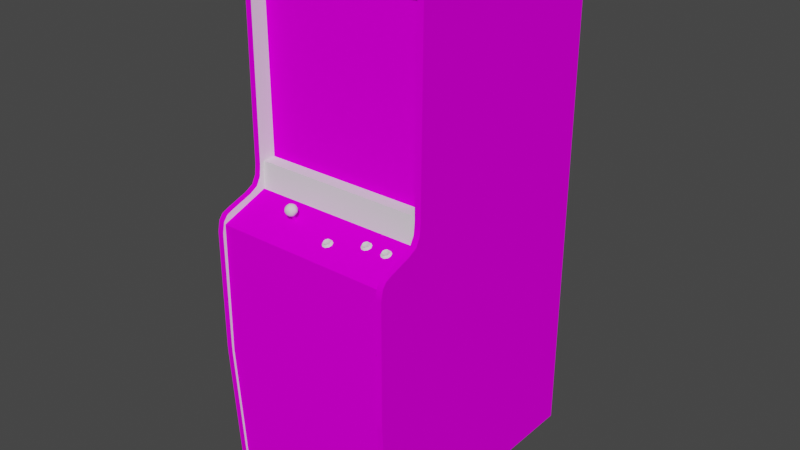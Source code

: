 # Source: sisv.blend  (saved by Blender 2.93.20; exported with 4.5.12 LTS)
import bpy
from mathutils import Matrix  # noqa: F401  (used for matrix-valued properties, if any)

bpy.ops.wm.read_factory_settings(use_empty=True)
scene = bpy.context.scene
scene.name = 'Scene'

# ---- images (referenced by path relative to the original .blend; pixels are not part of the script)
import os
ASSET_DIR = os.environ.get("B2B_ASSET_DIR", "")  # directory of the original .blend (textures are referenced by path, not embedded)
HERE = os.path.dirname(os.path.abspath(__file__))  # packed textures are extracted next to this script under _unpacked/

def load_image(name, relpath, width, height, colorspace="sRGB"):
    """Load a texture the original file referenced (path relative to the .blend, or extracted next to this script)."""
    p = next((c for c in (os.path.join(HERE, relpath), os.path.join(ASSET_DIR, relpath)) if relpath and os.path.exists(c)), "")
    if p:
        img = bpy.data.images.load(p, check_existing=True)
        img.name = name
    else:  # same state as the original file: an image datablock whose file is absent (Cycles renders it pink)
        img = bpy.data.images.new(name, width, height)
        img.source = "FILE"
        img.filepath = "//" + (relpath or name)
    img.colorspace_settings.name = colorspace
    return img
img_sisvscreenmap_tiff = load_image('sisvscreenmap.TIFF', 'sisvscreenmap.TIFF', 1024, 1024, 'sRGB')
img_sisvbezelmap_tiff = load_image('sisvbezelmap.TIFF', 'sisvbezelmap.TIFF', 1024, 1024, 'sRGB')
img_sisvsidemap_tiff = load_image('sisvsidemap.TIFF', 'sisvsidemap.TIFF', 1024, 1024, 'sRGB')
img_sisvcpocoinmap_tiff = load_image('sisvcpocoinmap.TIFF', 'sisvcpocoinmap.TIFF', 1024, 1024, 'sRGB')

# ---- materials (node trees are filled in below, after node groups)
mat_01sisvfakemarquee = bpy.data.materials.new('01sisvfakemarquee')
mat_01sisvfakemarquee.use_transparent_shadow = False
mat_01sisvfakemarquee.roughness = 0.8807
mat_01sisvfakemarquee.specular_intensity = 0.0
mat_02sisvscreen = bpy.data.materials.new('02sisvscreen')
mat_02sisvscreen.use_transparent_shadow = False
mat_02sisvscreen.roughness = 0.8807
mat_02sisvscreen.specular_intensity = 0.0
mat_sisvbezel = bpy.data.materials.new('sisvbezel')
mat_sisvbezel.use_transparent_shadow = False
mat_sisvbezel.roughness = 0.8807
mat_sisvbezel.specular_intensity = 0.0
mat_sisvblack = bpy.data.materials.new('sisvblack')
mat_sisvblack.use_transparent_shadow = False
mat_sisvblack.roughness = 0.8807
mat_sisvblack.specular_intensity = 0.0
mat_sisvshinyblack = bpy.data.materials.new('sisvshinyblack')
mat_sisvshinyblack.use_transparent_shadow = False
mat_sisvshinyblack.roughness = 0.7934
mat_sisvshinyblack.specular_intensity = 0.6118
mat_sisvside = bpy.data.materials.new('sisvside')
mat_sisvside.use_transparent_shadow = False
mat_sisvside.roughness = 0.8807
mat_sisvside.specular_intensity = 0.0
mat_sisvcpocoin = bpy.data.materials.new('sisvcpocoin')
mat_sisvcpocoin.use_transparent_shadow = False
mat_sisvcpocoin.roughness = 0.8807
mat_sisvcpocoin.specular_intensity = 0.0
mat_sisvshinyred = bpy.data.materials.new('sisvshinyred')
mat_sisvshinyred.use_transparent_shadow = False
mat_sisvshinyred.roughness = 0.7934
mat_sisvshinyred.specular_intensity = 0.5765
mat_sisvshinywhite = bpy.data.materials.new('sisvshinywhite')
mat_sisvshinywhite.use_transparent_shadow = False
mat_sisvshinywhite.roughness = 0.7934
mat_sisvshinywhite.specular_intensity = 0.6039

# ---- node groups
ng_auto_smooth = bpy.data.node_groups.new('Auto Smooth', 'GeometryNodeTree')
_s = ng_auto_smooth.interface.new_socket(name='Geometry', in_out='OUTPUT', socket_type='NodeSocketGeometry')
_s = ng_auto_smooth.interface.new_socket(name='Geometry', in_out='INPUT', socket_type='NodeSocketGeometry')
_s = ng_auto_smooth.interface.new_socket(name='Angle', in_out='INPUT', socket_type='NodeSocketFloat')
_s.subtype = 'ANGLE'
_s.min_value = 0.0
_s.max_value = 3.142
ng_auto_smooth.is_modifier = True
_N = ng_auto_smooth.nodes; _L = ng_auto_smooth.links
n0 = _N.new('NodeGroupOutput'); n0.name = 'Group Output'; n0.location = (480, -100)
n1 = _N.new('NodeGroupInput'); n1.name = 'Group Input'; n1.location = (-420, -300)
n2 = _N.new('NodeGroupInput'); n2.name = 'Group Input.001'; n2.location = (-60, -100)
n3 = _N.new('GeometryNodeSetShadeSmooth'); n3.name = 'Set Shade Smooth'; n3.location = (120, -100)
n3.domain = 'EDGE'
n4 = _N.new('GeometryNodeSetShadeSmooth'); n4.name = 'Set Shade Smooth.001'; n4.location = (300, -100)
n5 = _N.new('GeometryNodeInputMeshEdgeAngle'); n5.name = 'Edge Angle'; n5.location = (-420, -220)
n6 = _N.new('GeometryNodeInputEdgeSmooth'); n6.name = 'Is Edge Smooth'; n6.location = (-60, -160)
n7 = _N.new('GeometryNodeInputShadeSmooth'); n7.name = 'Is Face Smooth'; n7.location = (-240, -340)
n8 = _N.new('FunctionNodeBooleanMath'); n8.name = 'Boolean Math'; n8.location = (-60, -220)
n9 = _N.new('FunctionNodeCompare'); n9.name = 'Compare'; n9.location = (-240, -180)
n9.operation = 'LESS_EQUAL'
_L.new(n5.outputs[0], n9.inputs[0])
_L.new(n4.outputs[0], n0.inputs[0])
_L.new(n1.outputs[1], n9.inputs[1])
_L.new(n9.outputs[0], n8.inputs[0])
_L.new(n7.outputs[0], n8.inputs[1])
_L.new(n2.outputs[0], n3.inputs[0])
_L.new(n6.outputs[0], n3.inputs[1])
_L.new(n3.outputs[0], n4.inputs[0])
_L.new(n8.outputs[0], n3.inputs[2])
n0.is_active_output = True

# ---- material node trees
mat_01sisvfakemarquee.use_nodes = True; mat_01sisvfakemarquee.node_tree.nodes.clear()
_N = mat_01sisvfakemarquee.node_tree.nodes; _L = mat_01sisvfakemarquee.node_tree.links
n0 = _N.new('ShaderNodeBsdfPrincipled'); n0.name = 'Principled BSDF'; n0.location = (10, 300)
n0.distribution = 'GGX'
n0.subsurface_method = 'BURLEY'
n0.inputs[2].default_value = 0.8807
n0.inputs[3].default_value = 1.45
n0.inputs[13].default_value = 0.0
n0.inputs[27].default_value = (0.0, 0.0, 0.0, 1.0)
n0.inputs[28].default_value = 1.0
n1 = _N.new('ShaderNodeOutputMaterial'); n1.name = 'Material Output'; n1.location = (300, 300)
_L.new(n0.outputs[0], n1.inputs[0])
n1.is_active_output = True
mat_02sisvscreen.use_nodes = True; mat_02sisvscreen.node_tree.nodes.clear()
_N = mat_02sisvscreen.node_tree.nodes; _L = mat_02sisvscreen.node_tree.links
n0 = _N.new('ShaderNodeBsdfPrincipled'); n0.name = 'Principled BSDF'; n0.location = (10, 300)
n0.distribution = 'GGX'
n0.subsurface_method = 'BURLEY'
n0.inputs[2].default_value = 0.8807
n0.inputs[3].default_value = 1.45
n0.inputs[13].default_value = 0.0
n0.inputs[27].default_value = (0.0, 0.0, 0.0, 1.0)
n0.inputs[28].default_value = 1.0
n1 = _N.new('ShaderNodeOutputMaterial'); n1.name = 'Material Output'; n1.location = (300, 300)
n2 = _N.new('ShaderNodeTexImage'); n2.name = 'Image Texture'; n2.location = (-300, 600)
n2.image = img_sisvscreenmap_tiff
_L.new(n0.outputs[0], n1.inputs[0])
_L.new(n2.outputs[0], n0.inputs[0])
n1.is_active_output = True
mat_sisvbezel.use_nodes = True; mat_sisvbezel.node_tree.nodes.clear()
_N = mat_sisvbezel.node_tree.nodes; _L = mat_sisvbezel.node_tree.links
n0 = _N.new('ShaderNodeBsdfPrincipled'); n0.name = 'Principled BSDF'; n0.location = (10, 300)
n0.distribution = 'GGX'
n0.subsurface_method = 'BURLEY'
n0.inputs[2].default_value = 0.8807
n0.inputs[3].default_value = 1.45
n0.inputs[13].default_value = 0.0
n0.inputs[27].default_value = (0.0, 0.0, 0.0, 1.0)
n0.inputs[28].default_value = 1.0
n1 = _N.new('ShaderNodeOutputMaterial'); n1.name = 'Material Output'; n1.location = (300, 300)
n2 = _N.new('ShaderNodeTexImage'); n2.name = 'Image Texture'; n2.location = (-300, 600)
n2.image = img_sisvbezelmap_tiff
_L.new(n0.outputs[0], n1.inputs[0])
_L.new(n2.outputs[0], n0.inputs[0])
n1.is_active_output = True
mat_sisvblack.use_nodes = True; mat_sisvblack.node_tree.nodes.clear()
_N = mat_sisvblack.node_tree.nodes; _L = mat_sisvblack.node_tree.links
n0 = _N.new('ShaderNodeBsdfPrincipled'); n0.name = 'Principled BSDF'; n0.location = (10, 300)
n0.distribution = 'GGX'
n0.subsurface_method = 'BURLEY'
n0.inputs[2].default_value = 0.8807
n0.inputs[3].default_value = 1.45
n0.inputs[13].default_value = 0.0
n0.inputs[27].default_value = (0.0, 0.0, 0.0, 1.0)
n0.inputs[28].default_value = 1.0
n1 = _N.new('ShaderNodeOutputMaterial'); n1.name = 'Material Output'; n1.location = (300, 300)
_L.new(n0.outputs[0], n1.inputs[0])
n1.is_active_output = True
mat_sisvshinyblack.use_nodes = True; mat_sisvshinyblack.node_tree.nodes.clear()
_N = mat_sisvshinyblack.node_tree.nodes; _L = mat_sisvshinyblack.node_tree.links
n0 = _N.new('ShaderNodeBsdfPrincipled'); n0.name = 'Principled BSDF'; n0.location = (10, 300)
n0.distribution = 'GGX'
n0.subsurface_method = 'BURLEY'
n0.inputs[2].default_value = 0.7934
n0.inputs[3].default_value = 1.45
n0.inputs[13].default_value = 0.6118
n0.inputs[27].default_value = (0.0, 0.0, 0.0, 1.0)
n0.inputs[28].default_value = 1.0
n1 = _N.new('ShaderNodeOutputMaterial'); n1.name = 'Material Output'; n1.location = (300, 300)
_L.new(n0.outputs[0], n1.inputs[0])
n1.is_active_output = True
mat_sisvside.use_nodes = True; mat_sisvside.node_tree.nodes.clear()
_N = mat_sisvside.node_tree.nodes; _L = mat_sisvside.node_tree.links
n0 = _N.new('ShaderNodeBsdfPrincipled'); n0.name = 'Principled BSDF'; n0.location = (10, 300)
n0.distribution = 'GGX'
n0.subsurface_method = 'BURLEY'
n0.inputs[2].default_value = 0.8807
n0.inputs[3].default_value = 1.45
n0.inputs[13].default_value = 0.0
n0.inputs[27].default_value = (0.0, 0.0, 0.0, 1.0)
n0.inputs[28].default_value = 1.0
n1 = _N.new('ShaderNodeOutputMaterial'); n1.name = 'Material Output'; n1.location = (300, 300)
n2 = _N.new('ShaderNodeTexImage'); n2.name = 'Image Texture'; n2.location = (-300, 600)
n2.image = img_sisvsidemap_tiff
_L.new(n0.outputs[0], n1.inputs[0])
_L.new(n2.outputs[0], n0.inputs[0])
n1.is_active_output = True
mat_sisvcpocoin.use_nodes = True; mat_sisvcpocoin.node_tree.nodes.clear()
_N = mat_sisvcpocoin.node_tree.nodes; _L = mat_sisvcpocoin.node_tree.links
n0 = _N.new('ShaderNodeBsdfPrincipled'); n0.name = 'Principled BSDF'; n0.location = (10, 300)
n0.distribution = 'GGX'
n0.subsurface_method = 'BURLEY'
n0.inputs[2].default_value = 0.8807
n0.inputs[3].default_value = 1.45
n0.inputs[13].default_value = 0.0
n0.inputs[27].default_value = (0.0, 0.0, 0.0, 1.0)
n0.inputs[28].default_value = 1.0
n1 = _N.new('ShaderNodeOutputMaterial'); n1.name = 'Material Output'; n1.location = (300, 300)
n2 = _N.new('ShaderNodeTexImage'); n2.name = 'Image Texture'; n2.location = (-300, 600)
n2.image = img_sisvcpocoinmap_tiff
_L.new(n0.outputs[0], n1.inputs[0])
_L.new(n2.outputs[0], n0.inputs[0])
n1.is_active_output = True
mat_sisvshinyred.use_nodes = True; mat_sisvshinyred.node_tree.nodes.clear()
_N = mat_sisvshinyred.node_tree.nodes; _L = mat_sisvshinyred.node_tree.links
n0 = _N.new('ShaderNodeBsdfPrincipled'); n0.name = 'Principled BSDF'; n0.location = (10, 300)
n0.distribution = 'GGX'
n0.subsurface_method = 'BURLEY'
n0.inputs[2].default_value = 0.7934
n0.inputs[3].default_value = 1.45
n0.inputs[13].default_value = 0.5765
n0.inputs[27].default_value = (0.0, 0.0, 0.0, 1.0)
n0.inputs[28].default_value = 1.0
n1 = _N.new('ShaderNodeOutputMaterial'); n1.name = 'Material Output'; n1.location = (300, 300)
_L.new(n0.outputs[0], n1.inputs[0])
n1.is_active_output = True
mat_sisvshinywhite.use_nodes = True; mat_sisvshinywhite.node_tree.nodes.clear()
_N = mat_sisvshinywhite.node_tree.nodes; _L = mat_sisvshinywhite.node_tree.links
n0 = _N.new('ShaderNodeBsdfPrincipled'); n0.name = 'Principled BSDF'; n0.location = (10, 300)
n0.distribution = 'GGX'
n0.subsurface_method = 'BURLEY'
n0.inputs[2].default_value = 0.7934
n0.inputs[3].default_value = 1.45
n0.inputs[13].default_value = 0.6039
n0.inputs[27].default_value = (0.0, 0.0, 0.0, 1.0)
n0.inputs[28].default_value = 1.0
n1 = _N.new('ShaderNodeOutputMaterial'); n1.name = 'Material Output'; n1.location = (300, 300)
_L.new(n0.outputs[0], n1.inputs[0])
n1.is_active_output = True

# ---- world
world_world = bpy.data.worlds.new('World'); scene.world = world_world
world_world.use_nodes = True; world_world.node_tree.nodes.clear()
_N = world_world.node_tree.nodes; _L = world_world.node_tree.links
n0 = _N.new('ShaderNodeOutputWorld'); n0.name = 'World Output'; n0.location = (300, 300)
n1 = _N.new('ShaderNodeBackground'); n1.name = 'Background'; n1.location = (10, 300)
n1.inputs[0].default_value = (0.05088, 0.05088, 0.05088, 1.0)
_L.new(n1.outputs[0], n0.inputs[0])
n0.is_active_output = True
world_world.color = (0.05088, 0.05088, 0.05088)
world_world.use_sun_shadow = False
world_world.sun_shadow_jitter_overblur = 0.0

# ---- meshes
me_sisv = bpy.data.meshes.new('sisv')
me_sisv.from_pydata([(0.09397, -0.7187, -0.2598), (0.09397, -0.7187, -0.09964), (0.09397, -0.607, -0.09964), (0.1063, 0.5885, -0.1041), (-0.1887, 0.5885, -0.1041), (-0.1887, 0.2469, -0.007792), (0.1063, 0.2469, -0.007792), (-0.3272, 0.1879, 0.008636), (0.2441, 0.1879, 0.008636), (0.2441, 0.792, 0.008636), (-0.3272, 0.792, 0.008636), (-0.3313, 0.1901, -0.05596), (-0.3264, 0.8286, 0.05904), (0.2437, -0.8367, -0.6593), (0.2437, 0.8233, 0.06128), (0.2437, 0.1472, 0.06987), (0.2437, 0.8286, -0.6593), (-0.3313, -0.8314, -0.6496), (0.2441, -0.8314, -0.6496), (0.2441, -0.8314, 0.1893), (0.2441, 0.8203, -0.6522), (-0.3313, 0.8203, -0.6522), (-0.2917, -0.896, 0.1419), (0.2441, 0.8203, 0.05195), (0.2437, -0.3591, 0.2241), (0.2437, 0.02358, 0.2229), (-0.3313, 0.7879, -0.1512), (0.2441, 0.7879, -0.1512), (0.2441, 0.1901, 0.05083), (0.2441, 0.1901, -0.05596), (0.209, -0.896, 0.1419), (-0.2917, -0.8165, 0.1419), (-0.2917, -0.896, -0.4566), (0.209, -0.896, -0.4566), (0.209, -0.8165, -0.4566), (0.209, -0.8165, 0.1419), (0.2441, 0.1039, 0.05605), (-0.2917, -0.8165, -0.4566), (-0.3313, 0.1901, 0.05083), (0.2437, -0.3834, 0.2233), (-0.3264, 0.1065, 0.1109), (-0.3313, 0.7879, 0.05195), (0.2441, 0.7879, 0.05195), (0.2437, 0.05719, 0.2159), (-0.3264, 0.05719, 0.2159), (-0.3264, 0.08295, 0.1819), (0.2437, 0.07399, 0.2028), (-0.3264, 0.8286, -0.6593), (-0.3264, -0.8367, -0.6593), (-0.3462, -0.8367, -0.6593), (0.2635, -0.8367, -0.6593), (0.2635, 0.1815, 0.06613), (0.2635, 0.02358, 0.2229), (0.2635, -0.3834, 0.2233), (-0.3462, 0.8286, -0.6593), (0.2635, 0.1222, 0.08294), (0.2635, -0.8367, 0.1957), (0.2635, 0.07399, 0.2028), (-0.3462, 0.05719, 0.2159), (0.2635, 0.05719, 0.2159), (0.2635, 0.8233, 0.06128), (0.2635, -0.3591, 0.2241), (-0.1457, 0.1046, 0.1169), (-0.1427, 0.1039, 0.118), (-0.1427, 0.07697, 0.1102), (-0.1427, 0.07473, 0.1162), (-0.1413, 0.07585, 0.1132), (-0.1413, 0.1027, 0.121), (0.2355, 0.8293, -0.2307), (0.2657, 0.8364, -0.2199), (0.2657, 0.8364, -0.3539), (-0.3488, 0.8364, -0.3539), (-0.3488, 0.8364, -0.2199), (-0.3186, 0.8293, -0.2307), (-0.3186, 0.8293, -0.3416), (0.2355, 0.8293, -0.3416), (-0.1427, 0.1016, 0.124), (-0.1457, 0.07436, 0.1173), (-0.1457, 0.1012, 0.1251), (-0.1487, 0.07473, 0.1162), (-0.1487, 0.1016, 0.124), (-0.1502, 0.07585, 0.1132), (-0.1502, 0.1027, 0.121), (-0.1487, 0.07697, 0.1102), (-0.1487, 0.1039, 0.118), (-0.1457, 0.07772, 0.1091), (-0.3313, -0.3718, 0.217), (0.2441, -0.3718, 0.217), (-0.3313, -0.8314, 0.1893), (-0.3313, 0.05009, 0.2069), (0.2441, 0.05009, 0.2069), (-0.3313, 0.1039, 0.05605), (-0.3462, 0.8233, 0.06128), (-0.3462, 0.1815, 0.06613), (-0.3264, 0.1815, 0.06613), (-0.3462, 0.1065, 0.1109), (0.2437, 0.1815, 0.06613), (0.2635, 0.08295, 0.1819), (0.2635, 0.1065, 0.1109), (0.2437, 0.1065, 0.1109), (0.2437, 0.08295, 0.1819), (-0.3264, -0.3591, 0.2241), (-0.3264, 0.02358, 0.2229), (-0.3462, 0.02358, 0.2229), (-0.3462, 0.08295, 0.1819), (0.2437, 0.8286, 0.05904), (0.2635, 0.8286, 0.05904), (-0.3264, 0.8233, 0.06128), (-0.3462, 0.8286, 0.05904), (-0.3462, -0.3591, 0.2241), (-0.3264, -0.8367, 0.1957), (-0.3264, -0.3834, 0.2233), (-0.3462, -0.3834, 0.2233), (0.2657, 0.8091, -0.3367), (-0.3488, 0.8091, -0.3367), (-0.3313, 0.8203, 0.05195), (-0.3313, 0.8006, 0.05195), (-0.3313, 0.04748, 0.2125), (0.2635, 0.1472, 0.06987), (-0.3264, 0.1222, 0.08294), (-0.3264, 0.1472, 0.06987), (-0.3462, 0.1472, 0.06987), (0.2355, 0.814, -0.2333), (0.2657, 0.8091, -0.2333), (-0.3488, 0.8091, -0.2333), (-0.3186, 0.814, -0.2333), (-0.3264, 0.07399, 0.2028), (-0.3462, 0.07399, 0.2028), (-0.3462, 0.1222, 0.08294), (0.2437, 0.1222, 0.08294), (0.2441, 0.8006, 0.05195), (-0.3186, 0.814, -0.3367), (0.2355, 0.814, -0.3367), (0.2635, 0.8286, -0.6593), (-0.3462, -0.8367, 0.1957), (0.2437, -0.8367, 0.1957), (0.2441, 0.04748, 0.2125), (0.1104, 0.09228, 0.09936), (0.1825, 0.08855, 0.1091), (0.1914, 0.09452, 0.1046), (0.1858, 0.09602, 0.1009), (0.1783, 0.08407, 0.1214), (0.1869, 0.08407, 0.1214), (0.1783, 0.09266, 0.09675), (0.1795, 0.09228, 0.09936), (0.1138, 0.08855, 0.1091), (0.1223, 0.09452, 0.1046), (0.1171, 0.09602, 0.1009), (0.1096, 0.08407, 0.1214), (0.1179, 0.08407, 0.1214), (0.1096, 0.09266, 0.09675), (0.1223, 0.09079, 0.1031), (0.1795, 0.08892, 0.1203), (0.1739, 0.09042, 0.1165), (0.1739, 0.08668, 0.115), (0.1914, 0.08668, 0.115), (0.1937, 0.08556, 0.1165), (0.1795, 0.08519, 0.1188), (0.1716, 0.08556, 0.1165), (0.1686, 0.08818, 0.1091), (0.1959, 0.08855, 0.09899), (0.1933, 0.08855, 0.1091), (0.1716, 0.09116, 0.1012), (0.1052, 0.08668, 0.115), (0.1246, 0.08855, 0.1091), (0.125, 0.08556, 0.1165), (0.1104, 0.08519, 0.1188), (0.1026, 0.08556, 0.1165), (0.09994, 0.08818, 0.1091), (0.1268, 0.08855, 0.09899), (0.1179, 0.09266, 0.09675), (0.1026, 0.09116, 0.1012), (0.1052, 0.09079, 0.1031), (0.1914, 0.09042, 0.1165), (0.1858, 0.08519, 0.1188), (0.172, 0.09266, 0.1106), (0.1739, 0.09079, 0.1031), (0.1933, 0.09266, 0.1106), (0.172, 0.08855, 0.1091), (0.1937, 0.09116, 0.1012), (0.1959, 0.0822, 0.1169), (0.1989, 0.08519, 0.108), (0.1963, 0.08818, 0.1091), (0.1776, 0.09042, 0.09339), (0.1223, 0.09042, 0.1165), (0.1171, 0.08519, 0.1188), (0.1052, 0.09042, 0.1165), (0.1223, 0.08668, 0.115), (0.1246, 0.09266, 0.1106), (0.1029, 0.08855, 0.1091), (0.125, 0.09116, 0.1012), (0.1268, 0.0822, 0.1169), (0.1302, 0.08519, 0.108), (0.1276, 0.08818, 0.1091), (0.119, 0.09042, 0.09339), (0.1089, 0.09042, 0.09339), (0.1858, 0.08892, 0.1203), (0.1739, 0.09452, 0.1046), (0.1791, 0.09602, 0.1009), (0.1858, 0.09228, 0.09936), (0.1869, 0.09266, 0.09675), (0.1914, 0.09079, 0.1031), (0.1877, 0.08034, 0.1225), (0.1776, 0.08034, 0.1225), (0.1694, 0.0822, 0.1169), (0.1664, 0.08519, 0.108), (0.1694, 0.08855, 0.09899), (0.1877, 0.09042, 0.09339), (0.1104, 0.08892, 0.1203), (0.1171, 0.08892, 0.1203), (0.1104, 0.09602, 0.1009), (0.1052, 0.09452, 0.1046), (0.1029, 0.09266, 0.1106), (0.1171, 0.09228, 0.09936), (0.119, 0.08034, 0.1225), (0.1089, 0.08034, 0.1225), (0.1007, 0.0822, 0.1169), (0.09733, 0.08519, 0.108), (0.1007, 0.08855, 0.09899), (-0.1375, 0.1012, 0.1292), (-0.1405, 0.105, 0.1397), (-0.1487, 0.1005, 0.1326), (-0.1637, 0.1169, 0.133), (-0.1618, 0.1278, 0.1296), (-0.001987, 0.08146, 0.1416), (0.00324, 0.07922, 0.1363), (-0.1375, 0.1042, 0.1177), (-0.1405, 0.1124, 0.1102), (-0.1319, 0.1124, 0.1154), (-0.1405, 0.1304, 0.1136), (-0.1345, 0.1218, 0.1124), (-0.1457, 0.1229, 0.1091), (-0.1487, 0.105, 0.1143), (-0.151, 0.1139, 0.1094), (-0.151, 0.1061, 0.1408), (-0.1457, 0.1136, 0.1457), (-0.1566, 0.1147, 0.1423), (-0.1274, 0.1169, 0.133), (-0.1286, 0.1266, 0.1292), (-0.1327, 0.1255, 0.1389), (-0.1536, 0.1326, 0.1367), (0.0066, 0.07548, 0.146), (0.00212, 0.071, 0.1584), (0.01071, 0.071, 0.1584), (0.00996, 0.07212, 0.1557), (0.01071, 0.07959, 0.1337), (0.00212, 0.07959, 0.1337), (0.00996, 0.08295, 0.1378), (0.01519, 0.08146, 0.1416), (0.01519, 0.07772, 0.1401), (-0.1566, 0.1218, 0.1124), (-0.1506, 0.1315, 0.1147), (-0.1554, 0.1027, 0.1233), (-0.1506, 0.1244, 0.1445), (-0.1424, 0.1315, 0.1404), (-0.1405, 0.1225, 0.1449), (-0.1297, 0.1087, 0.1248), (-0.1274, 0.1195, 0.1218), (-0.1357, 0.1337, 0.1311), (-0.1424, 0.1363, 0.1221), (-0.001987, 0.07735, 0.1535), (0.00996, 0.07585, 0.1569), (0.01743, 0.07548, 0.146), (0.0178, 0.07249, 0.1535), (-0.001987, 0.07361, 0.152), (-0.004601, 0.07249, 0.1535), (-0.007215, 0.07511, 0.146), (0.01967, 0.07548, 0.136), (0.01145, 0.07735, 0.1304), (-0.004601, 0.07809, 0.1382), (-0.001987, 0.07772, 0.1401), (-0.1625, 0.1102, 0.1251), (-0.1588, 0.1065, 0.1341), (-0.1536, 0.1352, 0.1255), (-0.1457, 0.09975, 0.1229), (-0.1345, 0.1147, 0.1423), (-0.1319, 0.1076, 0.1348), (-0.1457, 0.1367, 0.1318), (-0.1592, 0.124, 0.1389), (-0.1327, 0.1304, 0.1206), (0.01519, 0.07735, 0.1535), (0.00324, 0.07212, 0.1557), (0.01519, 0.07361, 0.152), (0.01743, 0.07959, 0.1475), (-0.004228, 0.07548, 0.146), (0.0178, 0.07809, 0.1382), (0.00996, 0.07922, 0.1363), (0.01967, 0.06913, 0.1539), (0.02303, 0.07212, 0.1449), (0.02041, 0.07511, 0.146), (0.001373, 0.07735, 0.1304), (-0.1588, 0.111, 0.1158), (-0.1637, 0.1195, 0.1218), (-0.1592, 0.1289, 0.1195), (0.00324, 0.07585, 0.1569), (0.00324, 0.08295, 0.1378), (-0.004228, 0.07959, 0.1475), (0.01145, 0.06689, 0.1595), (0.001373, 0.06689, 0.1595), (-0.006468, 0.06913, 0.1539), (-0.009828, 0.07212, 0.1449), (-0.006468, 0.07548, 0.136), (0.144, -0.8736, -0.5395), (-0.2324, -0.809, -0.5764), (-0.2324, -0.8415, -0.5951), (-0.2324, -0.8415, -0.5208), (-0.2723, -0.8415, -0.5951), (-0.2723, -0.8736, -0.5764), (0.1839, -0.809, -0.5395), (0.144, -0.8736, -0.5764), (0.1839, -0.8736, -0.5764), (0.1839, -0.809, -0.5764), (0.1839, -0.8415, -0.5951), (0.144, -0.8415, -0.5951), (0.144, -0.809, -0.5395), (0.1839, -0.8415, -0.5208), (-0.2723, -0.809, -0.5395), (-0.2324, -0.8736, -0.5395), (-0.2324, -0.8736, -0.5764), (-0.2723, -0.8736, -0.5395), (0.144, -0.809, -0.5764), (-0.2723, -0.809, -0.5764), (0.144, -0.8415, -0.5208), (0.1839, -0.8736, -0.5395), (-0.2723, -0.8415, -0.5208), (-0.2324, -0.809, -0.5395)], [], [(0, 1, 2), (305, 325, 316, 324), (36, 91, 89, 90), (93, 121, 120, 94), (103, 109, 101, 102), (12, 94, 48), (13, 96, 14), (102, 111, 48), (13, 135, 15), (12, 48, 47), (105, 16, 13), (49, 54, 47, 48), (281, 244, 261, 294), (210, 147, 213, 137), (24, 25, 129), (119, 102, 48), (295, 247, 286, 225), (136, 117, 86, 87), (111, 101, 109, 112), (30, 35, 31, 22), (112, 134, 110, 111), (137, 172, 211, 210), (46, 43, 59, 57), (135, 39, 15), (111, 110, 48), (120, 119, 48), (40, 126, 102), (39, 129, 15), (25, 100, 99), (324, 319, 317, 305), (25, 43, 100), (25, 99, 129), (126, 44, 102), (119, 40, 102), (94, 120, 48), (13, 15, 96), (105, 13, 14), (40, 45, 126), (12, 107, 94), (43, 46, 100), (39, 24, 129), (102, 101, 111), (94, 107, 92, 93), (157, 174, 196, 152), (41, 42, 130, 116), (315, 308, 314, 322), (49, 93, 92), (106, 51, 50), (49, 134, 121), (52, 53, 50), (108, 54, 49), (106, 50, 133), (55, 52, 50), (109, 103, 128), (53, 56, 50), (134, 112, 121), (118, 55, 50), (98, 57, 52), (112, 128, 121), (103, 104, 95), (103, 58, 104), (103, 95, 128), (57, 59, 52), (55, 98, 52), (51, 118, 50), (49, 121, 93), (108, 49, 92), (98, 97, 57), (106, 60, 51), (58, 127, 104), (112, 109, 128), (52, 61, 53), (84, 62, 85, 83), (66, 64, 63, 67), (265, 242, 281, 264), (70, 75, 68, 69), (178, 154, 153, 175), (76, 78, 77, 65), (67, 76, 65, 66), (144, 176, 197, 198), (165, 149, 214, 191), (82, 84, 83, 81), (50, 56, 135, 13), (99, 100, 97, 98), (201, 199, 140, 139), (323, 315, 322, 302), (310, 323, 302, 309), (107, 12, 108, 92), (21, 20, 18, 17), (35, 30, 33, 34), (48, 110, 134, 49), (96, 15, 118, 51), (29, 11, 38, 28), (5, 6, 3, 4), (31, 37, 32, 22), (243, 263, 282, 244), (293, 250, 291, 292), (113, 132, 75, 70), (69, 123, 113, 70), (306, 321, 303, 304), (13, 16, 133, 50), (166, 185, 209, 208), (74, 131, 114, 71), (69, 68, 122, 123), (27, 42, 41, 26), (313, 320, 311, 312), (183, 206, 162, 143), (131, 74, 73, 125), (127, 58, 44, 126), (126, 45, 104, 127), (25, 24, 61, 52), (102, 44, 58, 103), (60, 106, 105, 14), (319, 307, 318, 317), (28, 38, 91, 36), (52, 59, 43, 25), (106, 133, 16, 105), (53, 61, 24, 39), (100, 46, 57, 97), (95, 104, 45, 40), (29, 27, 26, 11), (244, 282, 280, 261), (15, 129, 55, 118), (138, 139, 140), (172, 137, 150, 171), (125, 73, 72, 124), (80, 82, 81, 79), (151, 213, 147, 146), (145, 146, 147), (311, 308, 315, 310), (176, 144, 143, 162), (12, 47, 54, 108), (249, 286, 247, 248), (174, 155, 173, 196), (196, 173, 138), (162, 159, 178, 176), (201, 161, 182, 179), (156, 142, 202, 180), (189, 163, 186, 212), (199, 201, 179, 200), (78, 80, 79, 77), (209, 184, 145), (114, 124, 72, 71), (244, 281, 242, 243), (270, 284, 296, 224), (213, 151, 190, 170), (184, 209, 185, 187), (153, 152, 138), (175, 197, 176, 178), (138, 173, 177), (139, 177, 161, 201), (154, 178, 159, 158), (169, 194, 170, 190), (243, 242, 298, 297), (157, 154, 158, 141), (225, 286, 245, 246), (200, 179, 160, 207), (186, 208, 145), (282, 262, 283, 280), (145, 184, 188), (151, 164, 193, 190), (289, 263, 287, 288), (194, 195, 150, 170), (168, 171, 218, 217), (149, 165, 187, 185), (290, 301, 269, 246), (68, 75, 132, 122), (152, 196, 138), (40, 119, 128, 95), (198, 197, 138), (197, 175, 138), (138, 140, 198), (175, 153, 138), (177, 173, 155, 161), (138, 177, 139), (262, 282, 263, 289), (174, 157, 141, 142), (141, 158, 204, 203), (263, 243, 297, 287), (158, 159, 205, 204), (185, 166, 148, 149), (143, 200, 207, 183), (268, 290, 246, 245), (208, 209, 145), (98, 55, 129, 99), (210, 211, 145), (211, 212, 145), (145, 147, 210), (212, 186, 145), (187, 164, 188, 184), (145, 188, 146), (172, 189, 212, 211), (163, 166, 208, 186), (286, 249, 285, 245), (269, 266, 284, 270), (163, 189, 168, 167), (181, 160, 179, 182), (245, 285, 267, 268), (142, 141, 203, 202), (265, 266, 300, 299), (182, 156, 180, 181), (274, 226, 256, 219), (232, 226, 274, 252), (154, 157, 152, 153), (226, 227, 228), (229, 230, 231), (220, 234, 221, 219), (233, 291, 250, 231), (234, 220, 235, 236), (250, 293, 251, 231), (241, 248, 247), (270, 225, 246, 269), (171, 168, 189, 172), (117, 136, 90, 89), (225, 270, 224, 295), (230, 279, 238, 257), (231, 251, 229), (251, 273, 259, 229), (254, 255, 239), (273, 293, 223, 240), (274, 221, 272, 252), (232, 233, 227, 226), (64, 85, 62, 63), (261, 280, 241), (166, 163, 167, 148), (156, 182, 161, 155), (164, 187, 165, 193), (195, 218, 171, 150), (198, 140, 199, 144), (155, 174, 142, 156), (222, 271, 272), (237, 257, 238, 239), (275, 220, 276), (271, 222, 223, 292), (239, 238, 258, 254), (230, 228, 227), (277, 240, 253, 254), (277, 273, 240), (277, 254, 258), (219, 256, 276), (219, 276, 220), (252, 272, 271), (278, 222, 272, 236), (236, 253, 278), (240, 278, 253), (276, 237, 239, 275), (235, 255, 253, 236), (264, 281, 294, 260), (260, 294, 241), (248, 283, 262, 249), (241, 280, 283), (249, 262, 289, 285), (167, 168, 217, 216), (266, 269, 301, 300), (148, 167, 216, 215), (149, 148, 215, 214), (252, 271, 291), (292, 291, 271), (292, 223, 293), (274, 219, 221), (237, 276, 256, 257), (252, 291, 233, 232), (258, 238, 279, 259), (228, 230, 257), (275, 239, 255), (235, 220, 275, 255), (273, 251, 293), (227, 233, 231, 230), (277, 259, 273), (277, 258, 259), (221, 234, 272), (236, 272, 234), (226, 228, 256), (257, 256, 228), (254, 253, 255), (222, 278, 223), (240, 223, 278), (230, 229, 279), (259, 279, 229), (294, 261, 241), (39, 135, 56, 53), (295, 224, 241), (224, 296, 241), (241, 247, 295), (296, 260, 241), (146, 188, 164, 151), (241, 283, 248), (284, 264, 260, 296), (144, 199, 200, 143), (73, 74, 71, 72), (264, 284, 266, 265), (242, 265, 299, 298), (159, 162, 206, 205), (288, 267, 285, 289), (193, 165, 191, 192), (192, 169, 190, 193), (137, 213, 170, 150), (303, 325, 305, 318), (51, 60, 14, 96), (116, 130, 23, 115), (317, 318, 305), (306, 307, 319), (312, 310, 309, 313), (9, 10, 7, 8), (22, 32, 33, 30), (306, 319, 316, 321), (115, 23, 20, 21), (32, 37, 34, 33), (121, 128, 119, 120), (313, 309, 302), (88, 19, 87, 86), (310, 312, 311), (318, 304, 303), (314, 320, 313, 302), (322, 314, 302), (304, 318, 307, 306), (323, 310, 315), (324, 316, 319), (19, 88, 17, 18)])
me_sisv.polygons.foreach_set('use_smooth', [True] * 319)
me_sisv.polygons.foreach_set('material_index', [0, 8, 6, 6, 6, 3, 3, 3, 3, 3, 3, 4, 8, 7, 3, 3, 8, 6, 6, 3, 6, 7, 6, 3, 3, 3, 3, 3, 3, 8, 3, 3, 3, 3, 3, 3, 3, 3, 3, 3, 3, 3, 6, 7, 3, 8, 5, 5, 5, 5, 5, 5, 5, 5, 5, 5, 5, 5, 5, 5, 5, 5, 5, 5, 5, 5, 5, 5, 5, 5, 5, 5, 6, 6, 8, 6, 7, 6, 6, 7, 7, 6, 4, 6, 7, 8, 8, 6, 3, 3, 4, 6, 3, 1, 3, 8, 8, 6, 6, 8, 4, 7, 6, 6, 3, 8, 7, 6, 6, 6, 6, 6, 6, 8, 3, 6, 6, 6, 6, 6, 3, 8, 6, 7, 7, 6, 6, 7, 7, 8, 7, 6, 8, 7, 7, 7, 7, 7, 7, 7, 6, 7, 6, 8, 8, 7, 7, 7, 7, 7, 7, 7, 7, 8, 7, 8, 7, 7, 8, 7, 7, 8, 7, 7, 7, 8, 6, 7, 6, 7, 7, 7, 7, 7, 7, 8, 7, 7, 8, 7, 7, 7, 8, 7, 6, 7, 7, 7, 7, 7, 7, 7, 7, 8, 8, 7, 7, 8, 7, 8, 7, 8, 8, 7, 8, 8, 8, 8, 8, 8, 8, 8, 7, 6, 8, 8, 8, 8, 8, 8, 8, 8, 6, 8, 7, 7, 7, 7, 7, 7, 8, 8, 8, 8, 8, 8, 8, 8, 8, 8, 8, 8, 8, 8, 8, 8, 8, 8, 8, 8, 8, 8, 7, 8, 7, 7, 8, 8, 8, 8, 8, 8, 8, 8, 8, 8, 8, 8, 8, 8, 8, 8, 8, 8, 8, 8, 8, 8, 8, 8, 6, 8, 8, 8, 8, 7, 8, 8, 7, 6, 8, 8, 7, 8, 7, 7, 7, 8, 6, 6, 8, 8, 8, 2, 3, 8, 3, 3, 6, 8, 6, 8, 8, 8, 8, 8, 8, 8, 3])
_uv = me_sisv.uv_layers.new(name='UVMap')
_uv.uv.foreach_set('vector', [0.000447, 0.000447, 0.9996, 0.000447, 0.9996, 0.9996, 0.7512, 0.000447, 0.9158, 0.000447, 0.9158, 0.9996, 0.7512, 0.9996, 0.9996, 0.07022, 0.9996, 0.9996, 0.5223, 0.9996, 0.5223, 0.07022, 0.5614, 0.03394, 0.5614, 0.03115, 0.5, 0.03115, 0.5, 0.03394, 0.5614, 0.02836, 0.5614, 0.0144, 0.5, 0.0144, 0.5, 0.02836, 0.8126, 0.9996, 0.8209, 0.6116, 0.000447, 0.000447, 0.000447, 0.000447, 0.8209, 0.6116, 0.8154, 0.9968, 0.9968, 0.5167, 0.9996, 0.2712, 0.000447, 0.000447, 0.000447, 0.000447, 0.9661, 0.000447, 0.8265, 0.5921, 0.8126, 0.9996, 0.000447, 0.000447, 0.000447, 0.9996, 0.8126, 0.9996, 0.000447, 0.9996, 0.000447, 0.000447, 0.000447, 0.000447, 0.000447, 0.9996, 0.000447, 0.9996, 0.000447, 0.000447, 0.4498, 0.6674, 0.5502, 0.6674, 0.5502, 0.9996, 0.4498, 0.9996, 0.05068, 0.9996, -0.04979, 0.9996, -0.04979, 0.6674, 0.05068, 0.6674, 0.9996, 0.2879, 0.9968, 0.5167, 0.8405, 0.5754, 0.8405, 0.5754, 0.9968, 0.5167, 0.000447, 0.000447, 0.05068, 0.9996, -0.04979, 0.9996, -0.04979, 0.6674, 0.05068, 0.6674, 0.5, 0.9996, 0.000447, 0.9996, 0.000447, 0.5167, 0.5, 0.5167, 0.5, 0.0144, 0.5, 0.0144, 0.5614, 0.0144, 0.5614, 0.0144, 0.000447, 0.000447, 0.9996, 0.000447, 0.9996, 0.9996, 0.000447, 0.9996, 0.5614, 0.0144, 0.5614, 0.000447, 0.5, 0.000447, 0.5, 0.0144, 0.05068, 0.6674, 0.1512, 0.6674, 0.1512, 0.9996, 0.05068, 0.9996, 0.5614, 0.02836, 0.5614, 0.02836, 0.5028, 0.02836, 0.5028, 0.02836, 0.9661, 0.000447, 0.9996, 0.2712, 0.8265, 0.5921, 0.9996, 0.2712, 0.9661, 0.000447, 0.000447, 0.000447, 0.8265, 0.5921, 0.8405, 0.5754, 0.000447, 0.000447, 0.8712, 0.567, 0.9744, 0.5474, 0.9968, 0.5167, 0.9996, 0.2712, 0.8405, 0.5754, 0.8265, 0.5921, 0.9968, 0.5167, 0.9521, 0.553, 0.8712, 0.567, 0.7512, 0.9996, 0.5837, 0.9996, 0.5837, 0.000447, 0.7512, 0.000447, 0.9968, 0.5167, 0.9912, 0.5363, 0.9521, 0.553, 0.9968, 0.5167, 0.8712, 0.567, 0.8405, 0.5754, 0.9744, 0.5474, 0.9912, 0.5363, 0.9968, 0.5167, 0.8405, 0.5754, 0.8712, 0.567, 0.9968, 0.5167, 0.8209, 0.6116, 0.8265, 0.5921, 0.000447, 0.000447, 0.000447, 0.000447, 0.8265, 0.5921, 0.8209, 0.6116, 0.8126, 0.9996, 0.000447, 0.000447, 0.8154, 0.9968, 0.8712, 0.567, 0.9521, 0.553, 0.9744, 0.5474, 0.8126, 0.9996, 0.8154, 0.9968, 0.8209, 0.6116, 0.9912, 0.5363, 0.9744, 0.5474, 0.9521, 0.553, 0.9996, 0.2712, 0.9996, 0.2879, 0.8405, 0.5754, 0.9968, 0.5167, 0.9996, 0.2879, 0.9996, 0.2712, 0.5, 0.03394, 0.5, 0.05347, 0.5614, 0.05347, 0.5614, 0.03394, 0.4498, 0.6674, 0.5502, 0.6674, 0.5502, 0.9996, 0.4498, 0.9996, 0.000447, 1.265, 0.9996, 1.265, 0.9996, 1.279, 0.000447, 1.279, 0.7512, 0.000447, 0.9158, 0.000447, 0.9158, 0.9996, 0.7512, 0.9996, 0.000447, 0.000447, 0.8209, 0.6116, 0.8154, 0.9968, 0.1902, 0.9996, 0.1818, 0.6116, 1.002, 0.000447, 0.000447, 0.000447, 0.9661, 0.000447, 0.8265, 0.5921, 0.003238, 0.5167, 0.003238, 0.2712, 1.002, 0.000447, 0.8126, 0.9996, 0.000447, 0.9996, 0.000447, 0.000447, 0.1902, 0.9996, 1.002, 0.000447, 1.002, 0.9996, 0.1623, 0.5754, 0.003238, 0.5167, 1.002, 0.000447, 0.9996, 0.2879, 0.9968, 0.5167, 0.8405, 0.5754, 0.003238, 0.2712, 0.03394, 0.000447, 1.002, 0.000447, 0.9661, 0.000447, 0.9996, 0.2712, 0.8265, 0.5921, 0.1763, 0.5921, 0.1623, 0.5754, 1.002, 0.000447, 0.1316, 0.567, 0.02836, 0.5474, 0.003238, 0.5167, 0.9996, 0.2712, 0.8405, 0.5754, 0.8265, 0.5921, 0.9968, 0.5167, 0.9521, 0.553, 0.8712, 0.567, 0.9968, 0.5167, 0.9912, 0.5363, 0.9521, 0.553, 0.9968, 0.5167, 0.8712, 0.567, 0.8405, 0.5754, 0.02836, 0.5474, 0.01161, 0.5363, 0.003238, 0.5167, 0.1623, 0.5754, 0.1316, 0.567, 0.003238, 0.5167, 0.1818, 0.6116, 0.1763, 0.5921, 1.002, 0.000447, 0.000447, 0.000447, 0.8265, 0.5921, 0.8209, 0.6116, 0.8126, 0.9996, 0.000447, 0.000447, 0.8154, 0.9968, 0.1316, 0.567, 0.05068, 0.553, 0.02836, 0.5474, 0.1902, 0.9996, 0.1874, 0.9968, 0.1818, 0.6116, 0.9912, 0.5363, 0.9744, 0.5474, 0.9521, 0.553, 0.9996, 0.2712, 0.9996, 0.2879, 0.8405, 0.5754, 0.003238, 0.5167, 0.003238, 0.2879, 0.003238, 0.2712, 0.3326, 0.6061, 0.3326, 0.6061, 0.3326, 0.6005, 0.3326, 0.6005, 0.3353, 0.6005, 0.3353, 0.6005, 0.3353, 0.6061, 0.3353, 0.6061, 0.3493, 0.3326, 0.4498, 0.3326, 0.4498, 0.6674, 0.3493, 0.6674, 0.5698, 0.05068, 0.5809, 0.03394, 0.9912, 0.03952, 0.9996, 0.05905, 0.2488, 0.6674, 0.3493, 0.6674, 0.3493, 0.9996, 0.2488, 0.9996, 0.3353, 0.6061, 0.3326, 0.6061, 0.3326, 0.6005, 0.3353, 0.6005, 0.3353, 0.6061, 0.3353, 0.6061, 0.3353, 0.6005, 0.3353, 0.6005, 0.05068, 0.6674, 0.1512, 0.6674, 0.1512, 0.9996, 0.05068, 0.9996, 0.6507, 0.3326, 0.5502, 0.3326, 0.5502, 0.000447, 0.6507, 0.000447, 0.3298, 0.6061, 0.3326, 0.6061, 0.3326, 0.6005, 0.3298, 0.6005, 1.002, 0.000447, 0.03394, 0.000447, 0.9661, 0.000447, 0.000447, 0.000447, 0.5614, 0.03115, 0.5614, 0.02836, 0.5028, 0.02836, 0.5028, 0.03115, 0.8489, 0.6674, 0.9493, 0.6674, 0.9493, 0.9996, 0.8489, 0.9996, 0.5837, 0.000447, 0.7512, 0.000447, 0.7512, 0.9996, 0.5837, 0.9996, 0.4163, 0.000447, 0.5837, 0.000447, 0.5837, 0.9996, 0.4163, 0.9996, 0.5, 0.05347, 0.5, 0.05347, 0.5614, 0.05347, 0.5614, 0.05347, 0.000447, 1.561, 0.9996, 1.561, 0.9996, -0.2424, 0.000447, -0.2424, 0.000447, 0.9996, 0.000447, 0.000447, 0.9996, 0.000447, 0.9996, 0.9996, 0.000447, 0.000447, 0.9661, 0.000447, 0.9661, 0.000447, 0.000447, 0.000447, 0.5614, 0.03394, 0.5614, 0.03115, 0.5028, 0.03115, 0.5028, 0.03394, 0.9996, 0.6535, 0.000447, 0.6535, 0.000447, 0.6116, 0.9996, 0.6116, 0.05068, 0.05068, 0.9493, 0.05068, 0.9493, 0.9493, 0.05068, 0.9493, 0.9996, 0.9996, 0.000447, 0.9996, 0.000447, 0.000447, 0.9996, 0.000447, 0.5502, 0.3326, 0.6507, 0.3326, 0.6507, 0.6674, 0.5502, 0.6674, 0.8991, 0.6479, 0.8489, 0.5, 0.8991, 0.3242, 0.9493, 0.5, 0.6172, 0.0144, 0.6172, 0.01161, 0.5809, 0.03394, 0.5698, 0.05068, 0.9996, 0.05905, 0.9605, 0.01998, 0.6172, 0.0144, 0.5698, 0.05068, 0.2488, 0.9996, 0.08417, 0.9996, 0.08417, 0.000447, 0.2488, 0.000447, 0.000447, 0.000447, 0.000447, 0.9996, 1.002, 0.9996, 1.002, 0.000447, 0.4498, 0.6674, 0.5502, 0.6674, 0.5502, 0.9996, 0.4498, 0.9996, 0.5809, 0.03394, 0.6172, 0.01161, 0.6172, 0.0144, 0.5698, 0.05068, 0.9996, 0.05905, 0.9912, 0.03952, 0.9605, 0.01719, 0.9605, 0.01998, 0.9996, 1.298, 0.9996, 1.265, 0.000447, 1.265, 0.000447, 1.298, 0.2488, 0.9996, 0.08417, 0.9996, 0.08417, 0.000447, 0.2488, 0.000447, 0.05068, 0.000447, 0.1512, 0.000447, 0.1512, 0.3326, 0.05068, 0.3326, 0.6172, 0.01161, 0.5809, 0.03394, 0.9912, 0.03952, 0.9605, 0.01719, 0.5614, 0.02836, 0.5614, 0.02836, 0.5, 0.02836, 0.5, 0.02836, 0.5, 0.02836, 0.5, 0.02836, 0.5614, 0.02836, 0.5614, 0.02836, 0.5614, 0.02836, 0.5614, 0.0144, 0.5028, 0.0144, 0.5028, 0.02836, 0.5, 0.02836, 0.5, 0.02836, 0.5614, 0.02836, 0.5614, 0.02836, 0.5028, 0.05347, 0.5028, 0.05347, 0.5614, 0.05347, 0.5614, 0.05347, 0.5837, 0.9996, 0.4163, 0.9996, 0.4163, 0.000447, 0.5837, 0.000447, 0.9996, 0.6116, 0.000447, 0.6116, 0.000447, 0.5167, 0.9996, 0.5167, 0.5028, 0.02836, 0.5028, 0.02836, 0.5614, 0.02836, 0.5614, 0.02836, 0.5028, 0.05347, 0.5028, 0.06185, 0.5614, 0.06185, 0.5614, 0.05347, 0.5028, 0.0144, 0.5028, 0.0144, 0.5614, 0.0144, 0.5614, 0.0144, 0.5614, 0.02836, 0.5614, 0.02836, 0.5028, 0.02836, 0.5028, 0.02836, 0.5614, 0.03115, 0.5614, 0.02836, 0.5, 0.02836, 0.5, 0.03115, 0.9996, 0.6535, 0.9996, 0.6535, 0.000447, 0.6535, 0.000447, 0.6535, 0.5502, 0.6674, 0.6507, 0.6674, 0.6507, 0.9996, 0.5502, 0.9996, 0.5614, 0.03115, 0.5614, 0.03115, 0.5028, 0.03115, 0.5028, 0.03115, 0.6814, 0.9996, 0.8489, 0.9996, 0.9493, 0.9996, 0.1512, 0.6674, 0.05068, 0.6674, 0.05068, 0.3326, 0.1512, 0.3326, 0.9605, 0.01719, 0.9912, 0.03952, 0.9996, 0.05905, 0.9605, 0.01998, 0.3326, 0.6061, 0.3298, 0.6061, 0.3298, 0.6005, 0.3326, 0.6005, 0.8489, 0.6674, 0.9493, 0.6674, 0.9493, 0.9996, 0.8489, 0.9996, 0.6814, 0.9996, 0.8489, 0.9996, 0.9493, 0.9996, 0.06743, 0.2488, 0.06743, 0.7512, 0.5, 0.9996, 0.9326, 0.2488, 0.1512, 0.6674, 0.05068, 0.6674, 0.05068, 0.3326, 0.1512, 0.3326, 0.5, 0.05347, 0.5, 0.06185, 0.5614, 0.06185, 0.5614, 0.05347, 0.8489, 0.6674, 0.9493, 0.6674, 0.9493, 0.9996, 0.8489, 0.9996, 0.5502, 0.6674, 0.6507, 0.6674, 0.6507, 0.9996, 0.5502, 0.9996, 0.09533, 0.9996, 0.6507, 0.9996, 0.6814, 0.9996, 0.1512, 0.3326, 0.2488, 0.3326, 0.2488, 0.6674, 0.1512, 0.6674, 0.8489, 0.6674, 0.7512, 0.6674, 0.7512, 0.3326, 0.8489, 0.3326, 0.6507, 0.3326, 0.5502, 0.3326, 0.5502, 0.000447, 0.6507, 0.000447, 0.2488, 0.6674, 0.3493, 0.6674, 0.3493, 0.9996, 0.2488, 0.9996, 0.9493, 0.6674, 0.8489, 0.6674, 0.8489, 0.3326, 0.9493, 0.3326, 0.3326, 0.6061, 0.3326, 0.6061, 0.3326, 0.6005, 0.3326, 0.6005, 0.09533, 0.9996, 0.6507, 0.9996, 0.6814, 0.9996, 0.6172, 0.0144, 0.9605, 0.01998, 0.9996, 0.05905, 0.5698, 0.05068, 0.5502, 0.6674, 0.4498, 0.6674, 0.4498, 0.3326, 0.5502, 0.3326, 0.1512, 0.6674, 0.2488, 0.6674, 0.2488, 0.9996, 0.1512, 0.9996, 0.9493, 0.6674, 0.8489, 0.6674, 0.8489, 0.3326, 0.9493, 0.3326, 0.6507, 0.9996, 0.5502, 0.9996, 0.5502, 0.6674, 0.6507, 0.6674, 0.2349, 0.9996, 0.09533, 0.9996, 0.6814, 0.9996, 0.2488, 0.9996, 0.1512, 0.9996, 0.1512, 0.6674, 0.2488, 0.6674, 0.6814, 0.9996, 0.6507, 0.9996, 0.7512, 0.9996, 0.8489, 0.9996, 0.7512, 0.9996, 0.7512, 0.6674, 0.8489, 0.6674, 0.3493, 0.6674, 0.2488, 0.6674, 0.2488, 0.3326, 0.3493, 0.3326, 0.8489, 0.000447, 0.9493, 0.000447, 0.9493, 0.3326, 0.8489, 0.3326, 0.5502, 0.3326, 0.4498, 0.3326, 0.4498, 0.000447, 0.5502, 0.000447, 0.4498, 0.6674, 0.3493, 0.6674, 0.3493, 0.3326, 0.4498, 0.3326, 0.05068, 0.6674, -0.04979, 0.6674, -0.04979, 0.3326, 0.05068, 0.3326, 0.9493, 0.3326, 0.8489, 0.3326, 0.8489, 0.000447, 0.9493, 0.000447, 0.2349, 0.9996, 0.09533, 0.9996, 0.6814, 0.9996, 0.6507, 0.6674, 0.7512, 0.6674, 0.7512, 0.9996, 0.6507, 0.9996, 0.6814, 0.9996, 0.6507, 0.9996, 0.7512, 0.9996, 0.8489, 0.6674, 0.7512, 0.6674, 0.7512, 0.3326, 0.8489, 0.3326, 0.7512, 0.3326, 0.6507, 0.3326, 0.6507, 0.000447, 0.7512, 0.000447, -0.04979, 0.000447, 0.05068, 0.000447, 0.05068, 0.3326, -0.04979, 0.3326, 0.2488, 0.3326, 0.1512, 0.3326, 0.1512, 0.000447, 0.2488, 0.000447, 0.5502, 0.3326, 0.6507, 0.3326, 0.6507, 0.6674, 0.5502, 0.6674, 0.05068, 0.000447, 0.1512, 0.000447, 0.1512, 0.3326, 0.05068, 0.3326, 0.9912, 0.03952, 0.5809, 0.03394, 0.6172, 0.01161, 0.9605, 0.01719, 0.09533, 0.9996, 0.09533, 0.9996, 0.6814, 0.9996, 0.5, 0.03115, 0.5, 0.03115, 0.5614, 0.03115, 0.5614, 0.03115, 0.8963, 0.9996, 0.7149, 0.9996, 0.6814, 0.9996, 0.7149, 0.9996, 0.4665, 0.9996, 0.6814, 0.9996, 0.6814, 0.9996, 0.9493, 0.9996, 0.8963, 0.9996, 0.4665, 0.9996, 0.2349, 0.9996, 0.6814, 0.9996, 0.7512, 0.9996, 0.6507, 0.9996, 0.6507, 0.6674, 0.7512, 0.6674, 0.6814, 0.9996, 0.7512, 0.9996, 0.8489, 0.9996, 0.7512, 0.6674, 0.6507, 0.6674, 0.6507, 0.3326, 0.7512, 0.3326, 0.5502, 0.6674, 0.4498, 0.6674, 0.4498, 0.3326, 0.5502, 0.3326, 0.4498, 0.3326, 0.3493, 0.3326, 0.3493, 0.000447, 0.4498, 0.000447, 0.6507, 0.3326, 0.5502, 0.3326, 0.5502, 0.000447, 0.6507, 0.000447, 0.3493, 0.3326, 0.2488, 0.3326, 0.2488, 0.000447, 0.3493, 0.000447, 0.5502, 0.6674, 0.4498, 0.6674, 0.4498, 0.3326, 0.5502, 0.3326, 0.05068, 0.3326, -0.04979, 0.3326, -0.04979, 0.000447, 0.05068, 0.000447, -0.04979, 0.000447, 0.05068, 0.000447, 0.05068, 0.3326, -0.04979, 0.3326, 0.09533, 0.9996, 0.09533, 0.9996, 0.6814, 0.9996, 0.5028, 0.03115, 0.5028, 0.03115, 0.5614, 0.03115, 0.5614, 0.03115, 0.8963, 0.9996, 0.7149, 0.9996, 0.6814, 0.9996, 0.7149, 0.9996, 0.4665, 0.9996, 0.6814, 0.9996, 0.6814, 0.9996, 0.9493, 0.9996, 0.8963, 0.9996, 0.4665, 0.9996, 0.2349, 0.9996, 0.6814, 0.9996, 0.6507, 0.6674, 0.7512, 0.6674, 0.7512, 0.9996, 0.6507, 0.9996, 0.6814, 0.9996, 0.7512, 0.9996, 0.8489, 0.9996, 0.1512, 0.6674, 0.2488, 0.6674, 0.2488, 0.9996, 0.1512, 0.9996, 0.3493, 0.6674, 0.4498, 0.6674, 0.4498, 0.9996, 0.3493, 0.9996, 0.9493, 0.6674, 0.8489, 0.6674, 0.8489, 0.3326, 0.9493, 0.3326, 0.1512, 0.3326, 0.2488, 0.3326, 0.2488, 0.6674, 0.1512, 0.6674, 0.3493, 0.6674, 0.2488, 0.6674, 0.2488, 0.3326, 0.3493, 0.3326, 0.7512, 0.000447, 0.8489, 0.000447, 0.8489, 0.3326, 0.7512, 0.3326, 0.9493, 0.3326, 0.8489, 0.3326, 0.8489, 0.000447, 0.9493, 0.000447, 0.5502, 0.3326, 0.4498, 0.3326, 0.4498, 0.000447, 0.5502, 0.000447, 0.3493, 0.3326, 0.2488, 0.3326, 0.2488, 0.000447, 0.3493, 0.000447, 0.7512, 0.3326, 0.6507, 0.3326, 0.6507, 0.000447, 0.7512, 0.000447, 0.5, 0.000447, 0.6005, 0.1763, 0.5, 0.3242, 0.3995, 0.1763, 0.7986, 0.1763, 0.6005, 0.1763, -0.1, 0.000447, 0.000447, 0.1763, 0.3493, 0.6674, 0.4498, 0.6674, 0.4498, 0.9996, 0.3493, 0.9996, 0.6005, 0.1763, 0.7009, 0.3242, 0.6005, 0.3521, 0.7009, 0.6479, 0.6507, 0.5, 0.7512, 0.5, 0.2991, 0.3242, 0.2014, 0.3521, 0.2014, 0.1763, 0.3995, 0.1763, 0.7986, 0.3521, 0.8991, 0.3242, 0.8489, 0.5, 0.7512, 0.5, 0.2014, 0.3521, 0.2991, 0.3242, 0.2488, 0.5, 0.1512, 0.5, 0.8489, 0.5, 0.8991, 0.6479, 0.7986, 0.6758, 0.7512, 0.5, 0.6814, 0.9996, 0.8489, 0.9996, 0.9493, 0.9996, 0.1512, 0.6674, 0.05068, 0.6674, 0.05068, 0.3326, 0.1512, 0.3326, 0.1512, 0.3326, 0.2488, 0.3326, 0.2488, 0.6674, 0.1512, 0.6674, 0.5028, 0.9996, 0.5028, 0.07022, 0.5223, 0.07022, 0.5223, 0.9996, 0.05068, 0.6674, 0.1512, 0.6674, 0.1512, 0.9996, 0.05068, 0.9996, 0.6507, 0.5, 0.6005, 0.6758, 0.5, 0.6479, 0.5502, 0.5, 0.7512, 0.5, 0.7986, 0.6758, 0.7009, 0.6479, 0.7986, 0.6758, 0.8991, 0.8237, 0.7009, 0.8237, 0.7009, 0.6479, 0.2991, 0.8237, 0.2991, 0.6479, 0.3995, 0.6758, -0.1, 0.8237, -0.1, 0.6479, 0.000447, 0.6758, 0.1009, 0.8237, 0.1009, 0.000447, 0.2014, 0.1763, 0.1009, 0.3242, 0.000447, 0.1763, 0.7986, 0.1763, 0.7986, 0.3521, 0.7009, 0.3242, 0.6005, 0.1763, 0.3353, 0.6005, 0.3326, 0.6005, 0.3326, 0.6061, 0.3353, 0.6061, 0.09533, 0.9996, 0.6507, 0.9996, 0.6814, 0.9996, 0.4498, 0.6674, 0.3493, 0.6674, 0.3493, 0.3326, 0.4498, 0.3326, 0.6507, 0.3326, 0.7512, 0.3326, 0.7512, 0.6674, 0.6507, 0.6674, 0.7512, 0.6674, 0.6507, 0.6674, 0.6507, 0.3326, 0.7512, 0.3326, 0.05068, 0.000447, 0.1512, 0.000447, 0.1512, 0.3326, 0.05068, 0.3326, 0.05068, 0.9996, -0.04979, 0.9996, -0.04979, 0.6674, 0.05068, 0.6674, 0.6507, 0.6674, 0.5502, 0.6674, 0.5502, 0.3326, 0.6507, 0.3326, 0.05068, 0.5, 0.000447, 0.3521, 0.1009, 0.3242, 0.4498, 0.5, 0.5502, 0.5, 0.5, 0.6479, 0.3995, 0.6758, 0.3493, 0.5, 0.2991, 0.3242, 0.3995, 0.3521, 0.000447, 0.3521, 0.05068, 0.5, 0.000447, 0.6758, -0.04979, 0.5, 0.3995, 0.6758, 0.5, 0.6479, 0.5, 0.8237, 0.2991, 0.8237, 0.6507, 0.5, 0.6005, 0.3521, 0.7009, 0.3242, 0.2014, 0.9996, 0.1009, 0.8237, 0.2014, 0.6758, 0.2991, 0.8237, 0.000447, 0.9996, -0.1, 0.8237, 0.1009, 0.8237, 0.3995, 0.9996, 0.2991, 0.8237, 0.5, 0.8237, 0.3995, 0.1763, 0.5, 0.3242, 0.3995, 0.3521, 0.3995, 0.1763, 0.3995, 0.3521, 0.2991, 0.3242, 0.000447, 0.1763, 0.1009, 0.3242, 0.000447, 0.3521, 0.1009, 0.6479, 0.05068, 0.5, 0.1009, 0.3242, 0.1512, 0.5, 0.1512, 0.5, 0.2014, 0.6758, 0.1009, 0.6479, 0.1009, 0.8237, 0.1009, 0.6479, 0.2014, 0.6758, 0.3995, 0.3521, 0.4498, 0.5, 0.3995, 0.6758, 0.3493, 0.5, 0.2488, 0.5, 0.2991, 0.6479, 0.2014, 0.6758, 0.1512, 0.5, 0.3493, 0.6674, 0.4498, 0.6674, 0.4498, 0.9996, 0.3493, 0.9996, 0.2349, 0.9996, 0.09533, 0.9996, 0.6814, 0.9996, 0.8489, 0.9996, 0.7512, 0.9996, 0.7512, 0.6674, 0.8489, 0.6674, 0.6814, 0.9996, 0.6507, 0.9996, 0.7512, 0.9996, 0.8489, 0.6674, 0.7512, 0.6674, 0.7512, 0.3326, 0.8489, 0.3326, 0.3493, 0.3326, 0.2488, 0.3326, 0.2488, 0.000447, 0.3493, 0.000447, 0.2488, 0.3326, 0.1512, 0.3326, 0.1512, 0.000447, 0.2488, 0.000447, 0.4498, 0.3326, 0.3493, 0.3326, 0.3493, 0.000447, 0.4498, 0.000447, 0.5502, 0.3326, 0.4498, 0.3326, 0.4498, 0.000447, 0.5502, 0.000447, 0.000447, 0.1763, 0.000447, 0.3521, -0.1, 0.3242, -0.04979, 0.5, -0.1, 0.3242, 0.000447, 0.3521, -0.04979, 0.5, 0.000447, 0.6758, -0.1, 0.6479, 0.2991, 0.000447, 0.3995, 0.1763, 0.2014, 0.1763, 0.4498, 0.5, 0.3995, 0.3521, 0.5, 0.3242, 0.5502, 0.5, 0.000447, 0.1763, 0.8991, 0.3242, 0.7986, 0.3521, -0.2005, 0.1763, 0.5, 0.8237, 0.5, 0.6479, 0.6005, 0.6758, 0.7009, 0.8237, 0.6005, 0.3521, 0.6507, 0.5, 0.5502, 0.5, 0.3493, 0.5, 0.3995, 0.6758, 0.2991, 0.6479, 0.2488, 0.5, 0.2991, 0.3242, 0.3493, 0.5, 0.2991, 0.6479, 0.8991, 0.8237, 0.7986, 0.6758, 0.8991, 0.6479, 0.7009, 0.3242, 0.7986, 0.3521, 0.7512, 0.5, 0.6507, 0.5, 0.7986, 0.9996, 0.7009, 0.8237, 0.8991, 0.8237, 0.6005, 0.9996, 0.5, 0.8237, 0.7009, 0.8237, 0.2014, 0.1763, 0.2014, 0.3521, 0.1009, 0.3242, 0.1512, 0.5, 0.1009, 0.3242, 0.2014, 0.3521, 0.6005, 0.1763, 0.6005, 0.3521, 0.5, 0.3242, 0.5502, 0.5, 0.5, 0.3242, 0.6005, 0.3521, 0.2991, 0.8237, 0.2014, 0.6758, 0.2991, 0.6479, 0.05068, 0.5, 0.1009, 0.6479, 0.000447, 0.6758, 0.1009, 0.8237, 0.000447, 0.6758, 0.1009, 0.6479, 0.6507, 0.5, 0.7009, 0.6479, 0.6005, 0.6758, 0.7009, 0.8237, 0.6005, 0.6758, 0.7009, 0.6479, 0.09533, 0.9996, 0.09533, 0.9996, 0.6814, 0.9996, 0.5614, 0.0144, 0.5614, 0.003238, 0.5028, 0.003238, 0.5028, 0.0144, 0.8963, 0.9996, 0.7149, 0.9996, 0.6814, 0.9996, 0.7149, 0.9996, 0.4665, 0.9996, 0.6814, 0.9996, 0.6814, 0.9996, 0.9493, 0.9996, 0.8963, 0.9996, 0.4665, 0.9996, 0.2349, 0.9996, 0.6814, 0.9996, 0.8489, 0.9996, 0.7512, 0.9996, 0.7512, 0.6674, 0.8489, 0.6674, 0.6814, 0.9996, 0.7512, 0.9996, 0.8489, 0.9996, 0.2488, 0.6674, 0.3493, 0.6674, 0.3493, 0.9996, 0.2488, 0.9996, 0.05068, 0.6674, -0.04979, 0.6674, -0.04979, 0.3326, 0.05068, 0.3326, 0.9912, 0.03952, 0.5809, 0.03394, 0.5698, 0.05068, 0.9996, 0.05905, 0.3493, 0.6674, 0.2488, 0.6674, 0.2488, 0.3326, 0.3493, 0.3326, 0.4498, 0.3326, 0.3493, 0.3326, 0.3493, 0.000447, 0.4498, 0.000447, 0.2488, 0.3326, 0.1512, 0.3326, 0.1512, 0.000447, 0.2488, 0.000447, 0.7512, 0.000447, 0.8489, 0.000447, 0.8489, 0.3326, 0.7512, 0.3326, 0.7512, 0.3326, 0.6507, 0.3326, 0.6507, 0.000447, 0.7512, 0.000447, 0.7512, 0.000447, 0.8489, 0.000447, 0.8489, 0.3326, 0.7512, 0.3326, 0.05068, 0.6674, -0.04979, 0.6674, -0.04979, 0.3326, 0.05068, 0.3326, 0.06743, 0.2488, 0.06743, 0.7512, 0.5, 0.9996, 0.9326, 0.2488, 0.5028, 0.03394, 0.5028, 0.05347, 0.5614, 0.05347, 0.5614, 0.03394, 0.5, 1.061, 0.5, 0.9996, 0.5614, 0.9996, 0.5614, 1.061, 0.9326, 0.7512, 0.9326, 0.2488, 0.5, 0.9996, 0.5, 0.000447, 0.9326, 0.2488, 0.9326, 0.7512, 0.2488, 0.000447, 0.4163, 0.000447, 0.4163, 0.9996, 0.2488, 0.9996, 0.9996, 0.9996, 0.000447, 0.9996, 0.000447, 0.000447, 0.9996, 0.000447, 0.9996, 0.9996, 0.000447, 0.9996, 0.000447, 0.000447, 0.9996, 0.000447, 0.5, 0.000447, 0.9326, 0.7512, 0.06743, 0.7512, 0.06743, 0.2488, 0.000447, 1.301, 0.9996, 1.301, 0.9996, 1.561, 0.000447, 1.561, 0.9996, 0.9996, 0.000447, 0.9996, 0.000447, 0.000447, 0.9996, 0.000447, 0.5614, 0.03115, 0.5614, 0.03115, 0.5, 0.03115, 0.5, 0.03115, 0.5, 0.000447, 0.9326, 0.2488, 0.9326, 0.7512, 0.000447, 0.000447, 0.5, 0.000447, 0.5, 0.5167, 0.000447, 0.5167, 0.9326, 0.2488, 0.5, 0.000447, 0.06743, 0.2488, 0.9326, 0.2488, 0.5, 0.000447, 0.06743, 0.2488, 0.06743, 0.7512, 0.06743, 0.2488, 0.5, 0.000447, 0.9326, 0.7512, 0.5, 0.9996, 0.06743, 0.7512, 0.9326, 0.7512, 0.2488, 0.000447, 0.4163, 0.000447, 0.4163, 0.9996, 0.2488, 0.9996, 0.9326, 0.7512, 0.9326, 0.2488, 0.5, 0.9996, 0.5, 0.9996, 0.06743, 0.7512, 0.9326, 0.7512, 0.9996, -0.5493, 0.000447, -0.5493, 0.000447, -0.2424, 0.9996, -0.2424])
me_sisv.materials.append(mat_01sisvfakemarquee)
me_sisv.materials.append(mat_02sisvscreen)
me_sisv.materials.append(mat_sisvbezel)
me_sisv.materials.append(mat_sisvblack)
me_sisv.materials.append(mat_sisvshinyblack)
me_sisv.materials.append(mat_sisvside)
me_sisv.materials.append(mat_sisvcpocoin)
me_sisv.materials.append(mat_sisvshinyred)
me_sisv.materials.append(mat_sisvshinywhite)
me_sisv.use_remesh_fix_poles = True
me_sisv.use_remesh_preserve_attributes = False
me_sisv.update()

# ---- objects
ob_sisv = bpy.data.objects.new('sisv', me_sisv)

# ---- transforms, parenting, visibility, modifiers, constraints
ob_sisv.location = (0.3464, -0.6595, 0.8966)
ob_sisv.rotation_euler = (1.571, 0.0, 0.0)
_m = ob_sisv.modifiers.new('Auto Smooth', 'NODES')
_m.node_group = ng_auto_smooth
_gi = [s.identifier for s in ng_auto_smooth.interface.items_tree if s.item_type == 'SOCKET' and s.in_out == 'INPUT']
_m[_gi[1]] = 1.047  # Angle
_m = ob_sisv.modifiers.new('WeightedNormal', 'WEIGHTED_NORMAL')
_m.keep_sharp = True

# ---- collection membership
scene.collection.objects.link(ob_sisv)

# ---- scene / render settings (as saved in the file)
scene.frame_start = 1; scene.frame_end = 250; scene.frame_set(1)
scene.render.engine = 'BLENDER_EEVEE_NEXT'
scene.cycles.use_denoising = False
scene.cycles.samples = 128
scene.cycles.sampling_pattern = 'TABULATED_SOBOL'
scene.cycles.use_adaptive_sampling = False
scene.cycles.use_light_tree = False
scene.view_settings.view_transform = 'Filmic'
bpy.context.view_layer.update()

# ---- added for rendering (the .blend has no active camera and no usable light): camera, sun
cam_auto = bpy.data.cameras.new('AutoCamera')
cam_auto.lens = 50.0
cam_auto.sensor_width = 36.0
cam_auto.clip_end = 1000.0
ob_auto_camera = bpy.data.objects.new('AutoCamera', cam_auto)
scene.collection.objects.link(ob_auto_camera)
ob_auto_camera.location = (2.19176, -2.70617, 2.37636)
ob_auto_camera.rotation_euler = (1.09748, -7.21219e-08, 0.694738)
scene.camera = ob_auto_camera
light_auto_sun = bpy.data.lights.new('AutoSun', 'SUN')
light_auto_sun.energy = 3.0
light_auto_sun.angle = 0.0523599
ob_auto_sun = bpy.data.objects.new('AutoSun', light_auto_sun)
scene.collection.objects.link(ob_auto_sun)
ob_auto_sun.rotation_euler = (0.872665, 0.174533, 0.523599)
bpy.context.view_layer.update()

